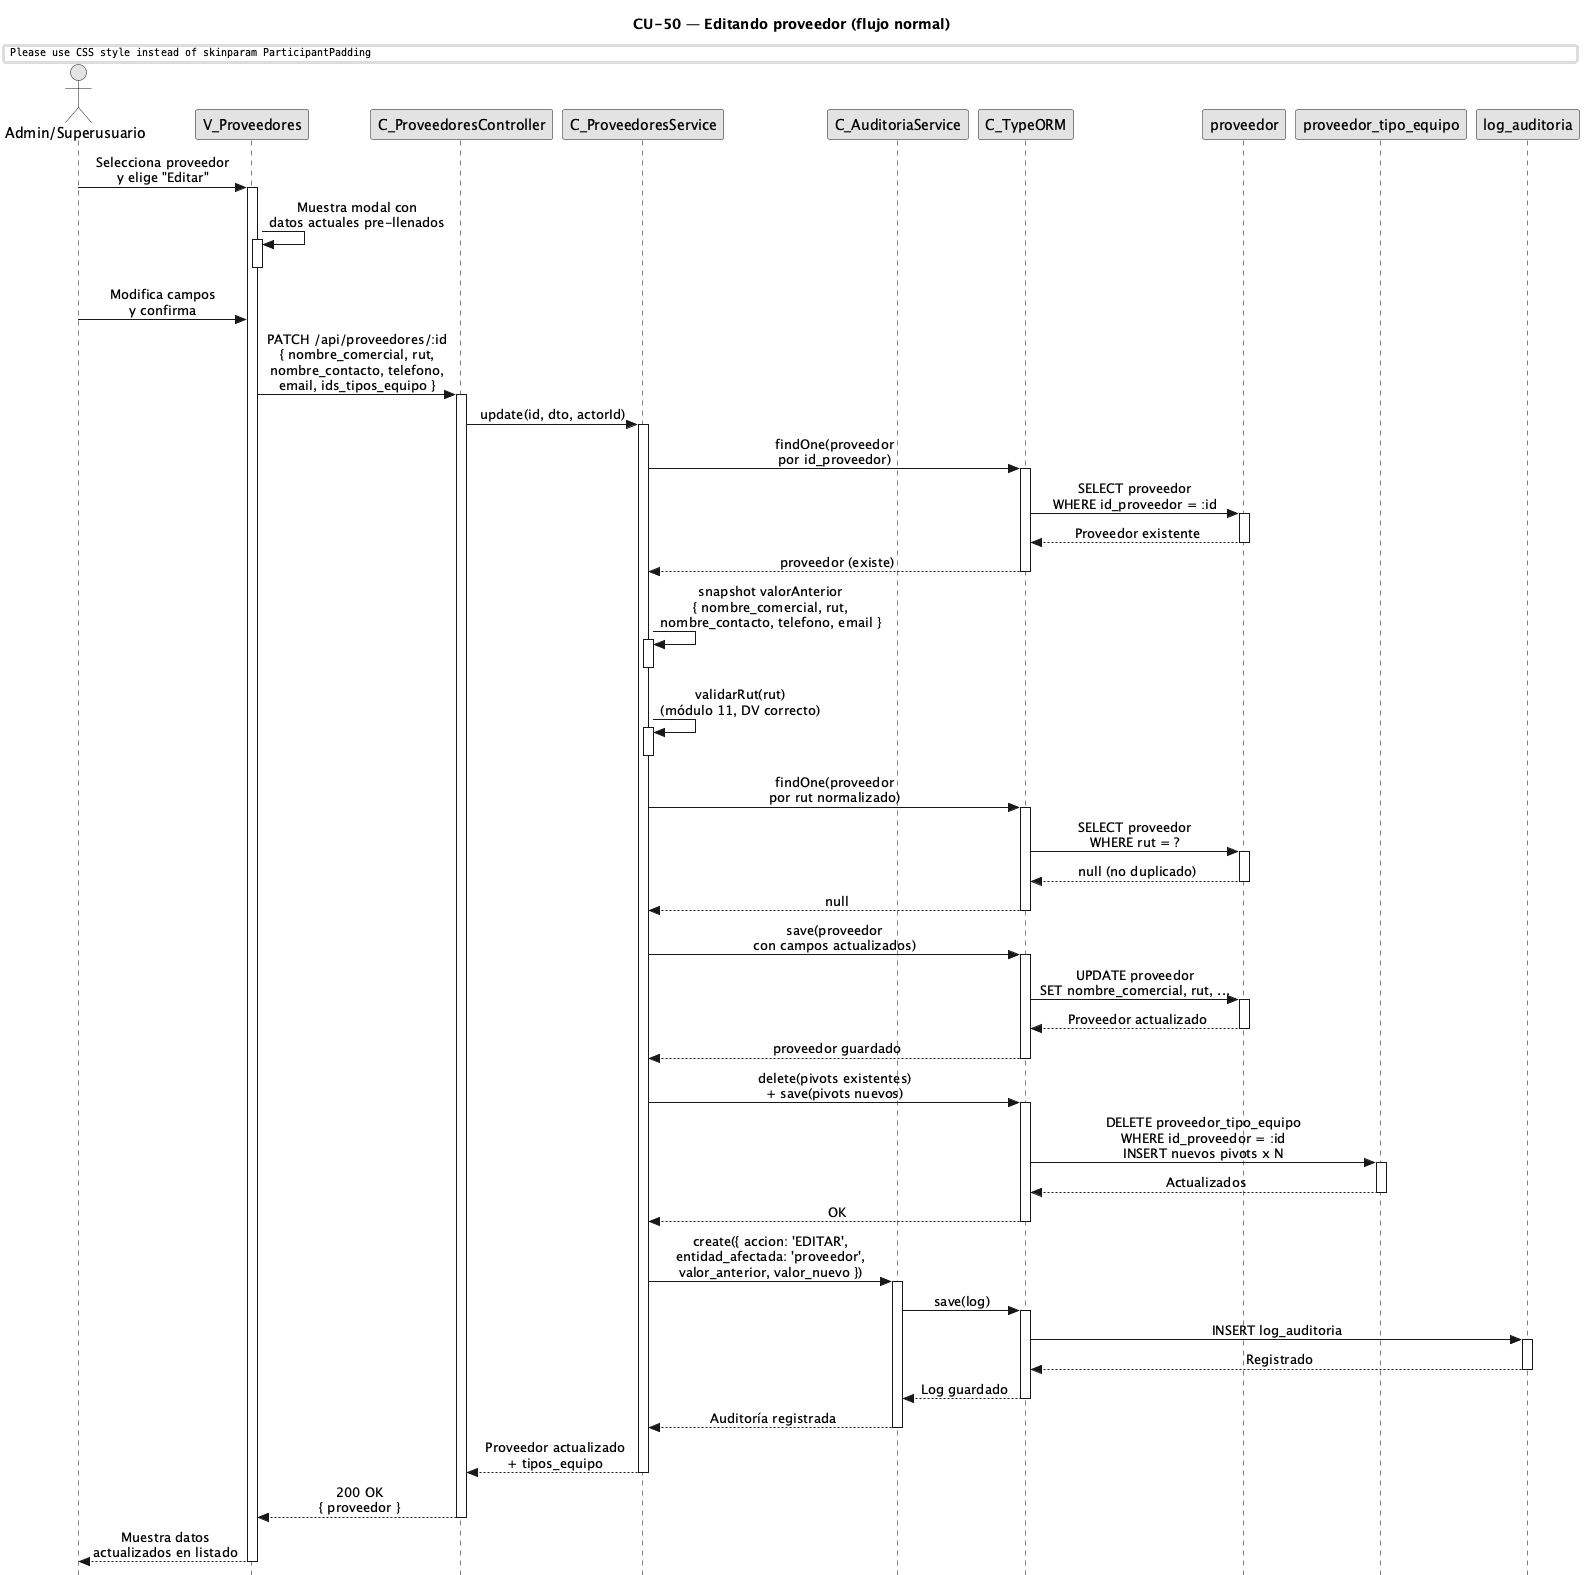

The diagram above was rendered by PlantUML. Its source (embedded in the PNG):
@startuml CU50-Editar-Proveedor-Normal
title CU-50 — Editando proveedor (flujo normal)

skinparam style strictuml
skinparam monochrome true
skinparam shadowing false
skinparam sequenceMessageAlign center
skinparam ParticipantPadding 25
skinparam ActorPadding 20
skinparam sequence {
  MessageAlign center
  LifeLineBorderColor black
}
hide footbox

actor "Admin/Superusuario" as user
participant "V_Proveedores" as view
participant "C_ProveedoresController" as ctrl
participant "C_ProveedoresService" as svc
participant "C_AuditoriaService" as aud
participant "C_TypeORM" as orm
participant "proveedor" as pent
participant "proveedor_tipo_equipo" as pte
participant "log_auditoria" as aent

user -> view : Selecciona proveedor\ny elige "Editar"
activate view

view -> view : Muestra modal con\ndatos actuales pre-llenados
activate view
deactivate view

user -> view : Modifica campos\ny confirma

view -> ctrl : PATCH /api/proveedores/:id\n{ nombre_comercial, rut,\nnombre_contacto, telefono,\nemail, ids_tipos_equipo }
activate ctrl

ctrl -> svc : update(id, dto, actorId)
activate svc

svc -> orm : findOne(proveedor\npor id_proveedor)
activate orm
orm -> pent : SELECT proveedor\nWHERE id_proveedor = :id
activate pent
pent --> orm : Proveedor existente
deactivate pent
orm --> svc : proveedor (existe)
deactivate orm

svc -> svc : snapshot valorAnterior\n{ nombre_comercial, rut,\nnombre_contacto, telefono, email }
activate svc
deactivate svc

svc -> svc : validarRut(rut)\n(módulo 11, DV correcto)
activate svc
deactivate svc

svc -> orm : findOne(proveedor\npor rut normalizado)
activate orm
orm -> pent : SELECT proveedor\nWHERE rut = ?
activate pent
pent --> orm : null (no duplicado)
deactivate pent
orm --> svc : null
deactivate orm

svc -> orm : save(proveedor\ncon campos actualizados)
activate orm
orm -> pent : UPDATE proveedor\nSET nombre_comercial, rut, ...
activate pent
pent --> orm : Proveedor actualizado
deactivate pent
orm --> svc : proveedor guardado
deactivate orm

svc -> orm : delete(pivots existentes)\n+ save(pivots nuevos)
activate orm
orm -> pte : DELETE proveedor_tipo_equipo\nWHERE id_proveedor = :id\nINSERT nuevos pivots x N
activate pte
pte --> orm : Actualizados
deactivate pte
orm --> svc : OK
deactivate orm

svc -> aud : create({ accion: 'EDITAR',\nentidad_afectada: 'proveedor',\nvalor_anterior, valor_nuevo })
activate aud
aud -> orm : save(log)
activate orm
orm -> aent : INSERT log_auditoria
activate aent
aent --> orm : Registrado
deactivate aent
orm --> aud : Log guardado
deactivate orm
aud --> svc : Auditoría registrada
deactivate aud

svc --> ctrl : Proveedor actualizado\n+ tipos_equipo
deactivate svc

ctrl --> view : 200 OK\n{ proveedor }
deactivate ctrl

view --> user : Muestra datos\nactualizados en listado
deactivate view

@enduml